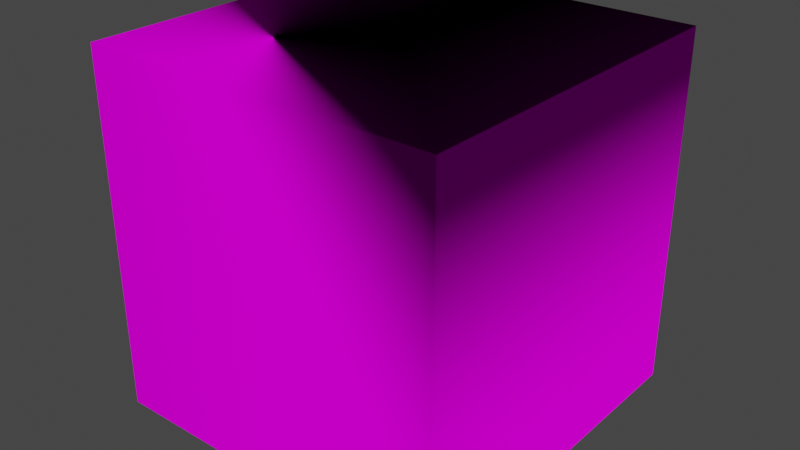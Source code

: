 # Source: tesseract.blend  (saved by Blender 3.3.6; exported with 4.5.12 LTS)
import bpy
from mathutils import Matrix  # noqa: F401  (used for matrix-valued properties, if any)

bpy.ops.wm.read_factory_settings(use_empty=True)
scene = bpy.context.scene
scene.name = 'Scene'

# ---- images (referenced by path relative to the original .blend; pixels are not part of the script)
import os
ASSET_DIR = os.environ.get("B2B_ASSET_DIR", "")  # directory of the original .blend (textures are referenced by path, not embedded)
HERE = os.path.dirname(os.path.abspath(__file__))  # packed textures are extracted next to this script under _unpacked/

def load_image(name, relpath, width, height, colorspace="sRGB"):
    """Load a texture the original file referenced (path relative to the .blend, or extracted next to this script)."""
    p = next((c for c in (os.path.join(HERE, relpath), os.path.join(ASSET_DIR, relpath)) if relpath and os.path.exists(c)), "")
    if p:
        img = bpy.data.images.load(p, check_existing=True)
        img.name = name
    else:  # same state as the original file: an image datablock whose file is absent (Cycles renders it pink)
        img = bpy.data.images.new(name, width, height)
        img.source = "FILE"
        img.filepath = "//" + (relpath or name)
    img.colorspace_settings.name = colorspace
    return img
img_testgrid_color_tga = load_image('testgrid_color.tga', 'testgrid_color.tga', 1024, 1024, 'sRGB')

# ---- materials (node trees are filled in below, after node groups)
mat_dev_helper_testgrid_vmat = bpy.data.materials.new('dev/helper/testgrid.vmat')
mat_dev_helper_testgrid_vmat.use_transparent_shadow = False
mat_material = bpy.data.materials.new('Material')
mat_material.use_transparent_shadow = False

# ---- node groups
ng_auto_smooth = bpy.data.node_groups.new('Auto Smooth', 'GeometryNodeTree')
_s = ng_auto_smooth.interface.new_socket(name='Geometry', in_out='OUTPUT', socket_type='NodeSocketGeometry')
_s = ng_auto_smooth.interface.new_socket(name='Geometry', in_out='INPUT', socket_type='NodeSocketGeometry')
_s = ng_auto_smooth.interface.new_socket(name='Angle', in_out='INPUT', socket_type='NodeSocketFloat')
_s.subtype = 'ANGLE'
_s.min_value = 0.0
_s.max_value = 3.142
ng_auto_smooth.is_modifier = True
_N = ng_auto_smooth.nodes; _L = ng_auto_smooth.links
n0 = _N.new('NodeGroupOutput'); n0.name = 'Group Output'; n0.location = (480, -100)
n1 = _N.new('NodeGroupInput'); n1.name = 'Group Input'; n1.location = (-420, -300)
n2 = _N.new('NodeGroupInput'); n2.name = 'Group Input.001'; n2.location = (-60, -100)
n3 = _N.new('GeometryNodeSetShadeSmooth'); n3.name = 'Set Shade Smooth'; n3.location = (120, -100)
n3.domain = 'EDGE'
n4 = _N.new('GeometryNodeSetShadeSmooth'); n4.name = 'Set Shade Smooth.001'; n4.location = (300, -100)
n5 = _N.new('GeometryNodeInputMeshEdgeAngle'); n5.name = 'Edge Angle'; n5.location = (-420, -220)
n6 = _N.new('GeometryNodeInputEdgeSmooth'); n6.name = 'Is Edge Smooth'; n6.location = (-60, -160)
n7 = _N.new('GeometryNodeInputShadeSmooth'); n7.name = 'Is Face Smooth'; n7.location = (-240, -340)
n8 = _N.new('FunctionNodeBooleanMath'); n8.name = 'Boolean Math'; n8.location = (-60, -220)
n9 = _N.new('FunctionNodeCompare'); n9.name = 'Compare'; n9.location = (-240, -180)
n9.operation = 'LESS_EQUAL'
_L.new(n5.outputs[0], n9.inputs[0])
_L.new(n4.outputs[0], n0.inputs[0])
_L.new(n1.outputs[1], n9.inputs[1])
_L.new(n9.outputs[0], n8.inputs[0])
_L.new(n7.outputs[0], n8.inputs[1])
_L.new(n2.outputs[0], n3.inputs[0])
_L.new(n6.outputs[0], n3.inputs[1])
_L.new(n3.outputs[0], n4.inputs[0])
_L.new(n8.outputs[0], n3.inputs[2])
n0.is_active_output = True

# ---- material node trees
mat_dev_helper_testgrid_vmat.use_nodes = True; mat_dev_helper_testgrid_vmat.node_tree.nodes.clear()
_N = mat_dev_helper_testgrid_vmat.node_tree.nodes; _L = mat_dev_helper_testgrid_vmat.node_tree.links
n0 = _N.new('ShaderNodeOutputMaterial'); n0.name = 'Material Output'; n0.location = (300, 300)
n1 = _N.new('ShaderNodeBsdfDiffuse'); n1.name = 'Diffuse BSDF'; n1.location = (10, 300)
n2 = _N.new('ShaderNodeTexImage'); n2.name = 'Image Texture'; n2.location = (-280, 280)
n2.image = img_testgrid_color_tga
_L.new(n1.outputs[0], n0.inputs[0])
_L.new(n2.outputs[0], n1.inputs[0])
n0.is_active_output = True
mat_material.use_nodes = True; mat_material.node_tree.nodes.clear()
_N = mat_material.node_tree.nodes; _L = mat_material.node_tree.links
n0 = _N.new('ShaderNodeBsdfPrincipled'); n0.name = 'Principled BSDF'; n0.location = (10, 300)
n0.distribution = 'GGX'
n0.subsurface_method = 'RANDOM_WALK_SKIN'
n0.inputs[0].default_value = (0.8, 0.009501, 0.01133, 1.0)
n0.inputs[3].default_value = 1.45
n0.inputs[27].default_value = (0.0, 0.0, 0.0, 1.0)
n0.inputs[28].default_value = 1.0
n1 = _N.new('ShaderNodeOutputMaterial'); n1.name = 'Material Output'; n1.location = (300, 300)
_L.new(n0.outputs[0], n1.inputs[0])
n1.is_active_output = True

# ---- world
world_world = bpy.data.worlds.new('World'); scene.world = world_world
world_world.use_nodes = True; world_world.node_tree.nodes.clear()
_N = world_world.node_tree.nodes; _L = world_world.node_tree.links
n0 = _N.new('ShaderNodeOutputWorld'); n0.name = 'World Output'; n0.location = (300, 300)
n1 = _N.new('ShaderNodeBackground'); n1.name = 'Background'; n1.location = (10, 300)
n1.inputs[0].default_value = (0.05088, 0.05088, 0.05088, 1.0)
_L.new(n1.outputs[0], n0.inputs[0])
n0.is_active_output = True
world_world.color = (0.05088, 0.05088, 0.05088)
world_world.use_sun_shadow = False
world_world.sun_shadow_jitter_overblur = 0.0

# ---- meshes
me_box = bpy.data.meshes.new('Box')
me_box.from_pydata([(-0.3333, 0.3333, -0.3333), (1.0, 1.0, 1.0), (1.0, 1.0, -1.0), (-1.0, 1.0, 1.0), (-1.0, 1.0, -1.0), (-0.3333, 0.3333, 0.3333), (0.3333, 0.3333, -0.3333), (0.3333, 0.3333, 0.3333), (1.0, -1.0, 1.0), (1.0, -1.0, -1.0), (-1.0, -1.0, 1.0), (-1.0, -1.0, -1.0), (-0.3333, -0.3333, -0.3333), (-0.3333, -0.3333, 0.3333), (0.3333, -0.3333, -0.3333), (0.3333, -0.3333, 0.3333), (-1.0, -1.0, -1.0), (-1.0, -1.0, 1.0), (-0.3333, -0.3333, -0.3333), (-0.3333, -0.3333, 0.3333)], [], [(14, 15, 19, 18), (4, 3, 1, 2), (0, 5, 7, 6), (9, 8, 17, 16), (17, 8, 15, 19), (9, 14, 15, 8), (9, 16, 18, 14), (10, 13, 12, 11), (1, 3, 5, 7), (4, 0, 5, 3), (4, 2, 6, 0), (2, 1, 7, 6), (4, 16, 17, 3), (1, 8, 9, 2), (8, 1, 3, 17), (4, 2, 9, 16), (5, 0, 18, 19), (0, 6, 14, 18), (6, 7, 15, 14), (7, 5, 19, 15), (9, 2, 6, 14), (16, 4, 0, 18), (17, 3, 5, 19), (1, 8, 15, 7), (10, 11, 16, 17), (12, 13, 19, 18), (13, 10, 17, 19), (11, 12, 18, 16)])
me_box.polygons.foreach_set('use_smooth', [0, 1, 0, 1, 1, 1, 1, 1, 1, 1, 1, 1, 1, 1, 1, 1, 1, 1, 1, 1, 1, 1, 1, 1, 1, 1, 1, 1])
_uv = me_box.uv_layers.new(name='UVMap')
_uv.uv.foreach_set('vector', [1.0, 8.941e-08, 1.0, 1.0, 0.0, 1.0, 8.941e-08, 0.0, 0.0, 1.192e-07, 1.192e-07, 1.0, 1.0, 1.0, 1.0, 0.0, 0.0, 8.941e-08, 1.192e-07, 1.0, 1.0, 1.0, 1.0, 0.0, 1.0, 0.0, 1.0, 1.0, 0.0, 1.0, 2.384e-07, 2.98e-08, 0.4714, 0.0, 0.4714, 1.0, 0.0, 0.6667, 0.0, 0.3333, 0.4714, 1.0, 0.0, 0.6667, 3.725e-08, 0.3333, 0.4714, 0.0, 0.0, 1.0, 2.98e-08, 0.0, 0.4714, 0.3333, 0.4714, 0.6667, 0.4714, 1.0, 0.0, 0.6667, 0.0, 0.3333, 0.4714, 0.0, 0.0, 1.0, 1.49e-07, 0.0, 0.4714, 0.3333, 0.4714, 0.6667, 0.4714, 1.0, 0.0, 0.6667, 4.284e-08, 0.3333, 0.4714, 0.0, 0.4714, 0.0, 0.4714, 1.0, 1.863e-08, 0.6667, 0.0, 0.3333, 0.4714, 0.0, 0.4714, 1.0, 2.98e-08, 0.6667, 0.0, 0.3333, 1.192e-07, 0.0, 1.0, 1.192e-07, 1.0, 1.0, 0.0, 1.0, 1.0, 1.0, 0.0, 1.0, 1.192e-07, 0.0, 1.0, 1.192e-07, 0.999, 0.001001, 0.999, 0.999, 0.001001, 0.999, 0.001001, 0.001001, 1.0, 0.0, 1.0, 1.0, 0.0, 1.0, 1.49e-07, 2.98e-08, 0.0, 1.0, 8.941e-08, 0.0, 1.0, 8.941e-08, 1.0, 1.0, 1.0, 0.0, 1.0, 1.0, 0.0, 1.0, 0.0, 0.0, 1.0, 0.0, 1.0, 1.0, 0.0, 1.0, 0.0, 3.129e-07, 4.47e-08, 0.0, 1.0, 0.0, 1.0, 1.0, 0.0, 1.0, 0.4714, 0.0, 0.4714, 1.0, 5.96e-08, 0.6667, 0.0, 0.3333, 0.4714, 0.0, 0.4714, 1.0, 7.451e-09, 0.6667, 0.0, 0.3333, 0.4714, 0.0, 0.4714, 1.0, 4.657e-08, 0.6667, 0.0, 0.3333, 0.0, 1.0, 2.98e-08, 0.0, 0.4714, 0.3333, 0.4714, 0.6667, 0.4714, 1.0, 0.4714, 0.0, 0.4714, 0.0, 0.4714, 1.0, 0.0, 0.3333, 0.0, 0.6667, 0.0, 0.6667, 0.0, 0.3333, 0.0, 0.6667, 0.4714, 1.0, 0.4714, 1.0, 0.0, 0.6667, 0.4714, 0.0, 0.0, 0.3333, 0.0, 0.3333, 0.4714, 0.0])
me_box.materials.append(mat_dev_helper_testgrid_vmat)
me_box.materials.append(mat_material)
me_box.update()
arm_skeleton = bpy.data.armatures.new('Skeleton')  # bones are not reproduced

# ---- objects
ob_box = bpy.data.objects.new('Box', me_box)
ob_skeleton = bpy.data.objects.new('Skeleton', arm_skeleton)

# ---- transforms, parenting, visibility, modifiers, constraints
ob_box.parent = ob_skeleton
ob_box.location = (0.0, 0.0, 0.0)
ob_box.delta_scale = (1.563, 1.562, 1.562)
_vg = ob_box.vertex_groups.new(name='b.front.bottom_right')
_vg.add([9], 1.0, 'REPLACE')
_vg = ob_box.vertex_groups.new(name='b.bot_0.0')
for _i, _w in zip([1, 2, 4, 8, 11, 16], [6.03e-20, 1.0, 3.423e-13, 8.975e-14, 2.275e-07, 2.275e-07]): _vg.add([_i], _w, 'REPLACE')
_vg = ob_box.vertex_groups.new(name='b.front.bottom_left')
_vg.add([11, 16], 1.0, 'REPLACE')
_vg = ob_box.vertex_groups.new(name='b.bot_0.1')
_vg.add([4], 1.0, 'REPLACE')
_vg = ob_box.vertex_groups.new(name='b.front.top_right')
_vg.add([8], 1.0, 'REPLACE')
_vg = ob_box.vertex_groups.new(name='b.top_0.0')
_vg.add([1], 1.0, 'REPLACE')
_vg = ob_box.vertex_groups.new(name='b.top_0.1')
_vg.add([3], 1.0, 'REPLACE')
_vg = ob_box.vertex_groups.new(name='b.front.top_left')
_vg.add([10, 17], 1.0, 'REPLACE')
_vg = ob_box.vertex_groups.new(name='Bone.001')
_vg.add([5], 1.0, 'REPLACE')
_vg = ob_box.vertex_groups.new(name='Bone.002')
for _i, _w in zip([13, 19], [0.9954, 0.9954]): _vg.add([_i], _w, 'REPLACE')
_vg = ob_box.vertex_groups.new(name='Bone.003')
_vg.add([15], 1.0, 'REPLACE')
_vg = ob_box.vertex_groups.new(name='Bone.004')
for _i, _w in zip([7], [1.0]): _vg.add([_i], _w, 'REPLACE')
_vg = ob_box.vertex_groups.new(name='Bone.005')
for _i, _w in zip([0], [0.9973]): _vg.add([_i], _w, 'REPLACE')
_vg = ob_box.vertex_groups.new(name='Bone.006')
_vg.add([12, 18], 1.0, 'REPLACE')
_vg = ob_box.vertex_groups.new(name='Bone.007')
for _i, _w in zip([14], [0.9984]): _vg.add([_i], _w, 'REPLACE')
_vg = ob_box.vertex_groups.new(name='Bone.008')
_vg.add([6], 1.0, 'REPLACE')
_m = ob_box.modifiers.new('Armature', 'ARMATURE')
_m.object = ob_skeleton
_m = ob_box.modifiers.new('Auto Smooth', 'NODES')
_m.node_group = ng_auto_smooth
_gi = [s.identifier for s in ng_auto_smooth.interface.items_tree if s.item_type == 'SOCKET' and s.in_out == 'INPUT']
_m[_gi[1]] = 0.5236  # Angle
ob_skeleton.location = (0.0, 0.0, 0.0)

# ---- collection membership
scene.collection.objects.link(ob_box)
scene.collection.objects.link(ob_skeleton)

# ---- scene / render settings (as saved in the file)
scene.frame_start = 0; scene.frame_end = 48; scene.frame_set(0)
scene.render.engine = 'BLENDER_EEVEE_NEXT'
scene.cycles.sampling_pattern = 'TABULATED_SOBOL'
scene.cycles.use_light_tree = False
scene.view_settings.view_transform = 'Filmic'
bpy.context.view_layer.update()

# ---- added for rendering (the .blend has no active camera and no usable light): camera, sun
cam_auto = bpy.data.cameras.new('AutoCamera')
cam_auto.lens = 50.0
cam_auto.sensor_width = 36.0
cam_auto.clip_end = 1000.0
ob_auto_camera = bpy.data.objects.new('AutoCamera', cam_auto)
scene.collection.objects.link(ob_auto_camera)
ob_auto_camera.location = (5.00793, -6.00951, 4.00634)
ob_auto_camera.rotation_euler = (1.09748, -7.21219e-08, 0.694738)
scene.camera = ob_auto_camera
light_auto_sun = bpy.data.lights.new('AutoSun', 'SUN')
light_auto_sun.energy = 3.0
light_auto_sun.angle = 0.0523599
ob_auto_sun = bpy.data.objects.new('AutoSun', light_auto_sun)
scene.collection.objects.link(ob_auto_sun)
ob_auto_sun.rotation_euler = (0.872665, 0.174533, 0.523599)
bpy.context.view_layer.update()
